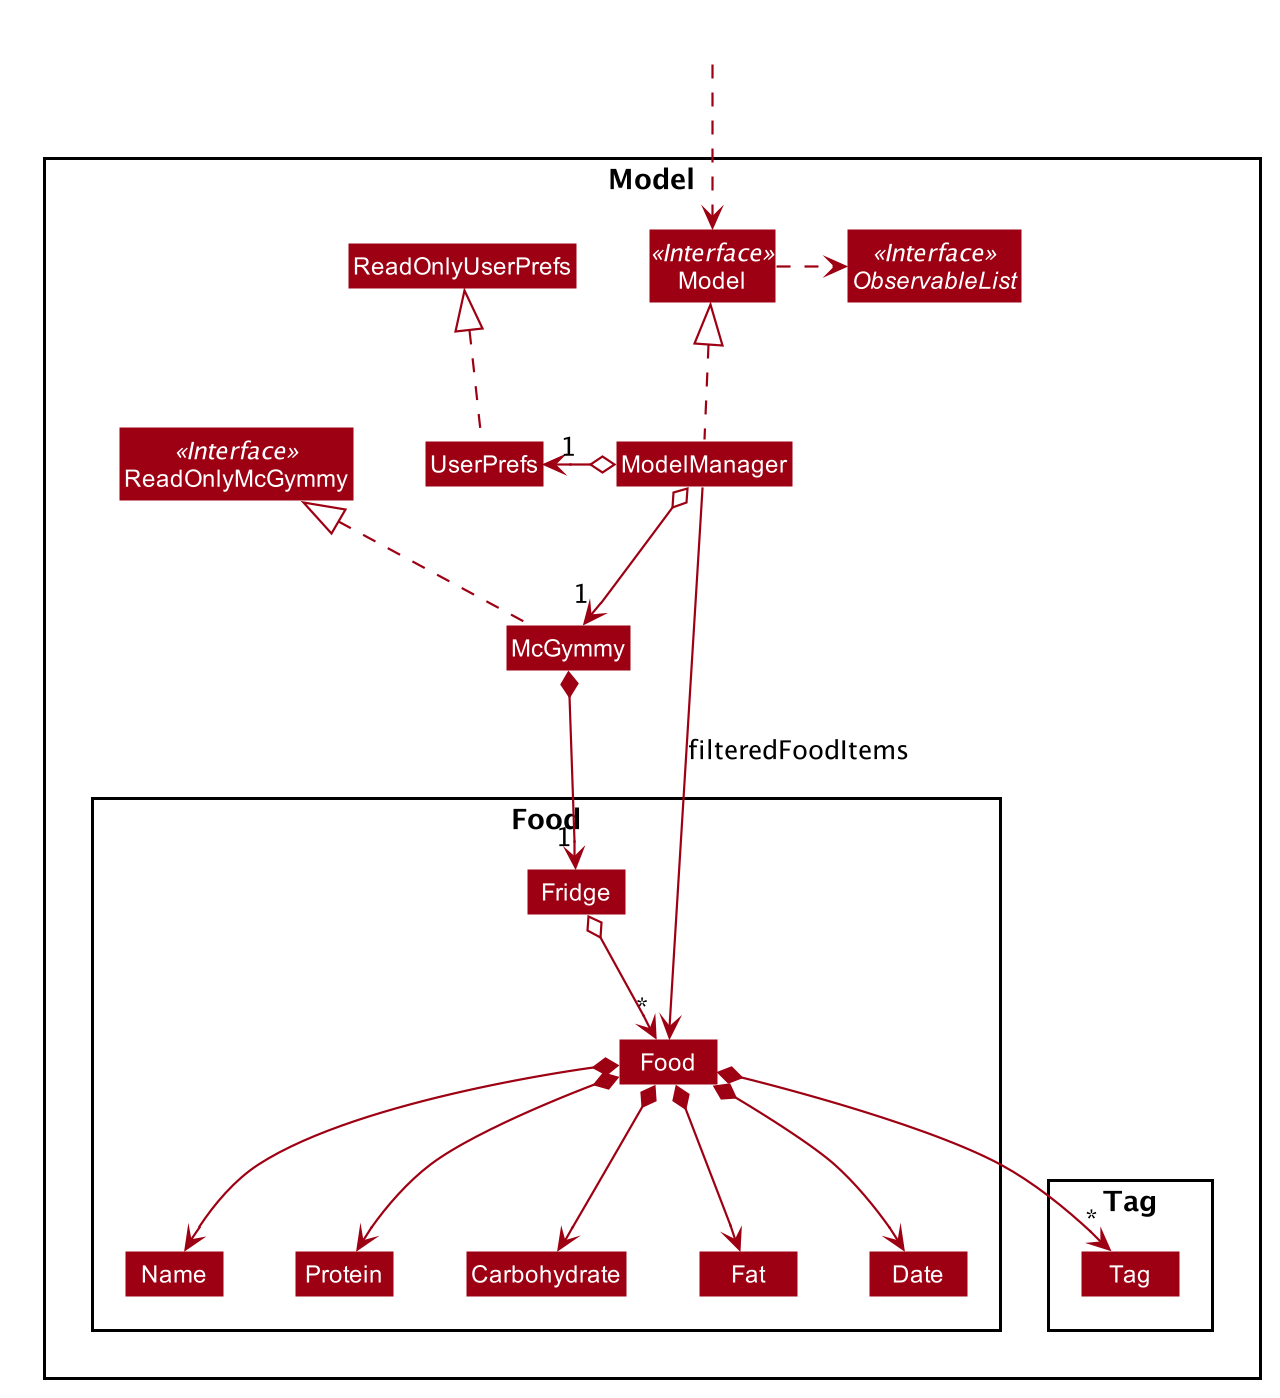

The diagram above was rendered by PlantUML. Its source (embedded in the PNG):
@startuml








skinparam BackgroundColor #FFFFFFF

skinparam Shadowing false

skinparam Class {
    FontColor #FFFFFF
    BorderThickness 1
    BorderColor #FFFFFF
    StereotypeFontColor #FFFFFF
    FontName Arial
}

skinparam Actor {
    BorderColor #000000
    Color #000000
    FontName Arial
}

skinparam Sequence {
    MessageAlign center
    BoxFontSize 15
    BoxPadding 0
    BoxFontColor #FFFFFF
    FontName Arial
}

skinparam Participant {
    FontColor #FFFFFFF
    Padding 20
}

skinparam MinClassWidth 50
skinparam ParticipantPadding 10
skinparam Shadowing false
skinparam DefaultTextAlignment center
skinparam packageStyle Rectangle

hide footbox
hide members
hide circle
skinparam arrowThickness 1.1
skinparam arrowColor #9D0012
skinparam classBackgroundColor #9D0012

Package Model <<Rectangle>>{
Interface ReadOnlyMcGymmy <<Interface>>
Interface Model <<Interface>>
Interface ObservableList <<Interface>>
Class McGymmy
Class ReadOnlyMcGymmy
Class Model
Class ModelManager
Class UserPrefs
Class ReadOnlyUserPrefs

Package Food {
Class Food
Class Carbohydrate
Class Fat
Class Name
Class Date
Class Protein
Class Fridge
}

Package Tag {
Class Tag
}
}

Class HiddenOutside #FFFFFF
HiddenOutside ..> Model

McGymmy .up.|> ReadOnlyMcGymmy

ModelManager .up.|> Model
Model .right.> ObservableList
ModelManager o--> "1" McGymmy
ModelManager o-left-> "1" UserPrefs
UserPrefs .up.|> ReadOnlyUserPrefs

McGymmy *--> "1" Fridge
Fridge o--> "*" Food
Food *--> Name
Food *--> Protein
Food *--> Fat
Food *--> Carbohydrate
Food *--> Date
Food *--> "*" Tag

Name -[hidden]right-> Protein
Protein -[hidden]right-> Carbohydrate
Carbohydrate -[hidden]right-> Fat
Fat -[hidden]right-> Date

ModelManager --> Food : filteredFoodItems
@enduml